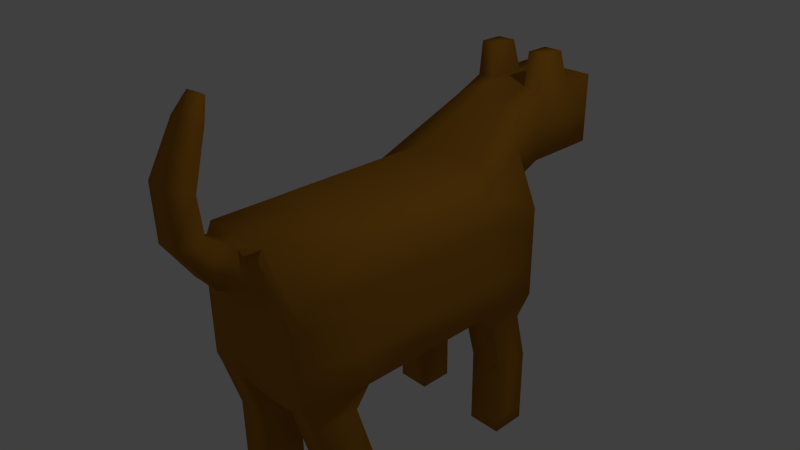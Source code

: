 # Source: animal.blend  (saved by Blender 2.72.0; exported with 4.5.12 LTS)
import bpy
from mathutils import Matrix  # noqa: F401  (used for matrix-valued properties, if any)

bpy.ops.wm.read_factory_settings(use_empty=True)
scene = bpy.context.scene
scene.name = 'Scene'

# ---- collections
col_collection_1 = bpy.data.collections.new('Collection 1'); scene.collection.children.link(col_collection_1)

# ---- materials (node trees are filled in below, after node groups)
mat_material = bpy.data.materials.new('Material')
mat_material.alpha_threshold = 0.0
mat_material.use_transparent_shadow = False
mat_material.diffuse_color = (0.4461, 0.1873, 0.0169, 1.0)
mat_material.roughness = 0.5
mat_material.specular_intensity = 0.0
mat_material.line_color = (0.0, 0.0, 0.0, 1.0)

# ---- material node trees

# ---- world
world_world = bpy.data.worlds.new('World'); scene.world = world_world
world_world.color = (0.05088, 0.05088, 0.05088)
world_world.use_sun_shadow = False
world_world.sun_shadow_jitter_overblur = 0.0
world_world.cycles.sampling_method = 'MANUAL'
world_world.cycles.sample_map_resolution = 256

# ---- cameras
cam_camera = bpy.data.cameras.new('Camera')
cam_camera.clip_end = 100.0
cam_camera.lens = 35.0
cam_camera.sensor_width = 32.0
cam_camera.sensor_height = 18.0
cam_camera.ortho_scale = 7.314
cam_camera.dof.focus_distance = 0.0
cam_camera.dof.aperture_fstop = 128.0

# ---- lights
light_lamp = bpy.data.lights.new('Lamp', 'POINT')
light_lamp.transmission_factor = 0.0
light_lamp.cutoff_distance = 30.0
light_lamp.energy = 100.0
light_lamp.shadow_buffer_clip_start = 1.001
light_lamp.shadow_soft_size = 0.1
light_lamp.shadow_maximum_resolution = 0.006
light_lamp.use_absolute_resolution = True
light_lamp.cycles.use_multiple_importance_sampling = False

# ---- meshes
me_cube = bpy.data.meshes.new('Cube')
me_cube.from_pydata([(1.0, 2.0, -1.0), (0.8619, -1.889, -1.0), (-0.845, -1.937, -1.0), (-1.0, 2.0, -1.0), (1.0, 1.079, 0.7316), (1.0, -1.079, 0.6693), (-1.0, -1.079, 0.6226), (-1.0, 1.079, 0.7316), (1.0, -9.123e-08, -1.0), (1.788e-07, 2.0, -1.0), (1.0, 2.0, 0.0), (0.0, -2.0, -1.0), (0.8619, -1.921, 0.0), (-1.0, 6.24e-07, -1.0), (-0.845, -1.937, 0.0), (-1.0, 2.0, 0.0), (1.0, -7.202e-07, 0.7316), (2.384e-07, 1.384, 1.0), (-5.364e-07, -2.0, 1.0), (-1.0, 5.156e-08, 0.7316), (5.96e-08, 2.664e-07, -1.0), (-1.49e-07, -3.297e-07, 1.0), (1.0, -5.681e-07, 0.0), (-2.98e-07, -2.0, 0.0), (-1.0, 5.048e-07, 0.0), (2.384e-07, 2.0, 0.0), (1.0, -1.0, -1.0), (-0.5, 2.0, -1.0), (1.0, 2.0, 0.3288), (-0.5, -2.0, -1.0), (0.8619, -1.889, 0.2665), (-1.0, 1.0, -1.0), (-0.845, -1.937, 0.2198), (-1.0, 2.0, 0.3288), (1.0, -0.5395, 0.7316), (-0.5, 1.384, 1.0), (-0.5, -2.0, 1.0), (-1.0, 0.5395, 0.7316), (1.0, 1.0, -1.0), (0.5, 2.0, -1.0), (1.0, 2.0, -0.5), (0.5, -2.0, -1.0), (0.8619, -1.889, -0.5), (-1.0, -1.0, -1.0), (-0.845, -1.937, -0.5), (-1.0, 2.0, -0.5), (1.0, 0.5395, 0.7316), (0.5, 1.384, 1.0), (0.5, -2.0, 1.0), (-1.0, -0.5395, 0.7316), (-0.5, 4.452e-07, -1.0), (0.5, 8.758e-08, -1.0), (1.192e-07, 1.0, -1.0), (2.98e-08, -1.0, -1.0), (-3.427e-07, -1.0, 1.0), (4.47e-08, 1.0, 1.0), (0.5, -6.873e-07, 1.0), (-0.5, 2.798e-08, 1.0), (1.0, -1.0, 0.0), (1.0, 1.0, 0.0), (1.0, -3.297e-07, -0.5), (1.0, -8.065e-07, 0.3288), (-0.5, -2.0, 0.0), (0.5, -2.0, 0.0), (-1.49e-07, -2.0, -0.5), (-4.172e-07, -2.0, 0.5), (-1.0, 1.0, 0.0), (-1.0, -1.0, 0.0), (-1.0, 5.644e-07, -0.5), (-1.0, 4.452e-07, 0.3288), (-0.5, 2.0, 0.0), (0.5, 2.0, 0.0), (0.5465, 2.549, 0.721), (2.086e-07, 2.0, -0.5), (-0.5, -1.0, -1.0), (-0.5, -1.0, 1.0), (1.0, -1.0, 0.3288), (-0.5, -2.0, 0.5), (-1.0, 1.0, 0.3288), (-0.5, 2.0, -0.5), (-0.5, 1.0, -1.0), (0.5, 1.0, -1.0), (0.5, -1.0, -1.0), (0.5, -1.0, 1.0), (0.5, 1.0, 1.0), (-0.5, 1.0, 1.0), (1.0, -1.0, -0.5), (1.0, 1.0, -0.5), (1.0, 1.0, 0.3288), (-0.5, -2.0, -0.5), (0.5, -2.0, -0.5), (0.5, -2.0, 0.5), (-1.0, 1.0, -0.5), (-1.0, -1.0, -0.5), (-1.0, -1.0, 0.3288), (-0.5465, 2.549, 1.721), (0.5465, 2.549, 1.721), (0.5, 2.0, -0.5), (0.5465, 2.131, 1.537), (-0.5465, 2.131, 1.537), (0.5465, 2.131, 0.5373), (-0.5465, 2.131, 0.5373), (5.969e-07, 2.131, 1.537), (5.969e-07, 2.131, 0.5373), (0.5465, 2.131, 1.037), (-0.5465, 2.131, 1.037), (-0.2733, 2.131, 1.537), (0.2733, 2.131, 1.537), (-0.2733, 2.131, 0.5373), (0.2733, 2.131, 0.5373), (0.5465, 3.116, 1.721), (-0.5465, 3.116, 1.721), (0.5465, 3.116, 0.721), (-0.5465, 2.549, 0.721), (7.272e-07, 2.549, 1.721), (7.272e-07, 2.549, 0.721), (0.5465, 2.549, 1.221), (-0.5465, 2.549, 1.221), (-0.2733, 2.549, 1.721), (0.2733, 2.549, 1.721), (-0.2733, 2.549, 0.721), (0.2733, 2.549, 0.721), (0.5465, 3.634, 0.721), (-0.5465, 3.634, 1.721), (0.5465, 3.634, 1.721), (-0.5465, 3.116, 0.721), (8.901e-07, 3.116, 1.721), (8.901e-07, 3.116, 0.721), (0.5465, 3.116, 1.221), (-0.5465, 3.116, 1.221), (-0.2733, 3.116, 1.721), (0.2733, 3.116, 1.721), (-0.2733, 3.116, 0.721), (0.2733, 3.116, 0.721), (0.5465, 2.949, 2.194), (0.5465, 2.605, 2.194), (-0.5465, 2.605, 2.194), (-0.5465, 3.634, 0.721), (1.02e-06, 3.634, 1.721), (1.02e-06, 3.634, 0.721), (0.5465, 3.634, 1.221), (-0.5465, 3.634, 1.221), (-0.2733, 3.634, 1.721), (0.2733, 3.634, 1.721), (-0.2733, 3.634, 0.721), (0.2733, 3.634, 0.721), (0.2246, -2.127, 0.9487), (-0.2246, -2.127, 0.9487), (-7.393e-07, -2.127, 0.9487), (-0.5465, 2.949, 2.194), (-0.2733, 2.605, 2.194), (0.2733, 2.605, 2.194), (-0.2733, 2.949, 2.194), (0.2733, 2.949, 2.194), (0.3053, 3.912, 0.9416), (-0.3053, 3.912, 1.5), (0.3053, 3.912, 1.5), (-0.3053, 3.912, 0.9416), (1.256e-06, 3.912, 1.5), (1.256e-06, 3.912, 0.9416), (0.3053, 3.912, 1.221), (-0.3053, 3.912, 1.221), (-0.1526, 3.912, 1.5), (0.1526, 3.912, 1.5), (-0.1526, 3.912, 0.9416), (0.1526, 3.912, 0.9416), (1.256e-06, 3.912, 1.221), (-0.1526, 3.912, 1.221), (0.1526, 3.912, 1.221), (-6.857e-07, -2.43, 0.5513), (-0.2246, -2.43, 0.5513), (0.2246, -2.43, 0.5513), (0.1664, -2.455, 1.142), (-0.1664, -2.455, 1.142), (-1.798e-06, -2.455, 1.142), (-1.758e-06, -2.825, 1.124), (-0.1664, -2.825, 1.124), (0.1664, -2.825, 1.124), (0.1664, -2.505, 1.685), (-0.1664, -2.505, 1.685), (-3.123e-06, -2.505, 1.685), (-3.083e-06, -2.837, 1.85), (-0.1664, -2.837, 1.85), (0.1664, -2.837, 1.85), (0.1152, -2.287, 2.372), (-0.1152, -2.287, 2.372), (-4.54e-06, -2.287, 2.372), (-4.512e-06, -2.516, 2.487), (-0.1152, -2.516, 2.487), (0.1152, -2.516, 2.487), (0.06447, -2.209, 2.654), (-0.06448, -2.209, 2.654), (-5.128e-06, -2.209, 2.654), (-5.112e-06, -2.338, 2.718), (-0.06448, -2.338, 2.718), (0.06447, -2.338, 2.718), (1.0, 1.758, -1.264), (1.0, -1.8, -1.264), (-1.0, -1.8, -1.264), (-1.0, 1.758, -1.264), (1.0, -1.2, -1.264), (-0.5, 1.758, -1.264), (-0.5, -1.8, -1.264), (-1.0, 1.242, -1.264), (1.0, 1.242, -1.264), (0.5, 1.758, -1.264), (0.5, -1.8, -1.264), (-1.0, -1.2, -1.264), (-0.5, -1.2, -1.264), (-0.5, 1.242, -1.264), (0.5, 1.242, -1.264), (0.5, -1.2, -1.264), (1.0, -1.564, -2.057), (-1.0, -1.564, -2.057), (1.0, -0.9632, -2.057), (-0.5, -1.564, -2.057), (0.5, -1.564, -2.057), (-1.0, -0.9632, -2.057), (-0.5, -0.9632, -2.057), (0.5, -0.9632, -2.057), (1.0, -1.564, -2.92), (-1.0, -1.564, -2.92), (1.0, -0.9632, -2.92), (-0.5, -1.564, -2.92), (0.5, -1.564, -2.92), (-1.0, -0.9632, -2.92), (-0.5, -0.9632, -2.92), (0.5, -0.9632, -2.92), (1.0, -1.564, -3.157), (-1.0, -1.564, -3.157), (1.0, -0.9632, -3.157), (-0.5, -1.564, -3.157), (0.5, -1.564, -3.157), (-1.0, -0.9632, -3.157), (-0.5, -0.9632, -3.157), (0.5, -0.9632, -3.157), (1.0, 1.939, -1.974), (-1.0, 1.939, -1.974), (-0.5, 1.939, -1.974), (-1.0, 1.422, -1.974), (1.0, 1.422, -1.974), (0.5, 1.939, -1.974), (-0.5, 1.422, -1.974), (0.5, 1.422, -1.974), (1.0, 1.939, -2.92), (-1.0, 1.939, -2.92), (-0.5, 1.939, -2.92), (-1.0, 1.422, -2.92), (1.0, 1.422, -2.92), (0.5, 1.939, -2.92), (-0.5, 1.422, -2.92), (0.5, 1.422, -2.92), (1.0, 1.939, -3.115), (-1.0, 1.939, -3.115), (-0.5, 1.939, -3.115), (-1.0, 1.422, -3.115), (1.0, 1.422, -3.115), (0.5, 1.939, -3.115), (-0.5, 1.422, -3.115), (0.5, 1.422, -3.115)], [], [(29, 2, 198, 202), (75, 49, 6, 36), (76, 34, 5, 30), (77, 36, 6, 32), (78, 37, 7, 33), (79, 27, 3, 45), (80, 50, 13, 31), (81, 51, 20, 52), (82, 41, 11, 53), (83, 54, 18, 48), (84, 55, 21, 56), (85, 37, 19, 57), (86, 58, 12, 42), (87, 59, 22, 60), (88, 46, 16, 61), (89, 62, 14, 44), (90, 63, 23, 64), (65, 91, 171, 169), (92, 66, 15, 45), (93, 67, 24, 68), (94, 49, 19, 69), (70, 15, 101, 108), (71, 25, 103, 109), (97, 39, 9, 73), (50, 74, 43, 13), (20, 53, 74, 50), (53, 11, 29, 74), (54, 75, 36, 18), (21, 57, 75, 54), (57, 19, 49, 75), (58, 76, 30, 12), (22, 61, 76, 58), (61, 16, 34, 76), (62, 77, 32, 14), (23, 65, 77, 62), (91, 48, 146, 171), (66, 78, 33, 15), (24, 69, 78, 66), (69, 19, 37, 78), (70, 79, 45, 15), (25, 73, 79, 70), (73, 9, 27, 79), (81, 39, 205, 210), (9, 52, 80, 27), (52, 20, 50, 80), (39, 81, 52, 9), (0, 38, 204, 196), (38, 8, 51, 81), (51, 82, 53, 20), (8, 26, 82, 51), (31, 3, 199, 203), (34, 83, 48, 5), (16, 56, 83, 34), (56, 21, 54, 83), (46, 84, 56, 16), (4, 47, 84, 46), (47, 17, 55, 84), (55, 85, 57, 21), (17, 35, 85, 55), (35, 7, 37, 85), (26, 86, 42, 1), (8, 60, 86, 26), (60, 22, 58, 86), (38, 87, 60, 8), (0, 40, 87, 38), (40, 10, 59, 87), (59, 88, 61, 22), (10, 28, 88, 59), (28, 4, 46, 88), (29, 89, 44, 2), (11, 64, 89, 29), (64, 23, 62, 89), (41, 90, 64, 11), (1, 42, 90, 41), (42, 12, 63, 90), (63, 91, 65, 23), (12, 30, 91, 63), (30, 5, 48, 91), (31, 92, 45, 3), (13, 68, 92, 31), (68, 24, 66, 92), (43, 93, 68, 13), (2, 44, 93, 43), (44, 14, 67, 93), (67, 94, 69, 24), (14, 32, 94, 67), (32, 6, 49, 94), (28, 10, 100, 104), (15, 33, 105, 101), (35, 17, 102, 106), (47, 4, 98, 107), (25, 70, 108, 103), (10, 71, 109, 100), (71, 97, 73, 25), (10, 40, 97, 71), (40, 0, 39, 97), (108, 101, 113, 120), (109, 103, 115, 121), (104, 100, 72, 116), (101, 105, 117, 113), (106, 102, 114, 118), (107, 98, 96, 119), (103, 108, 120, 115), (100, 109, 121, 72), (17, 47, 107, 102), (7, 35, 106, 99), (33, 7, 99, 105), (4, 28, 104, 98), (120, 113, 125, 132), (121, 115, 127, 133), (116, 72, 112, 128), (113, 117, 129, 125), (118, 114, 126, 130), (110, 131, 153, 134), (115, 120, 132, 127), (72, 121, 133, 112), (102, 107, 119, 114), (99, 106, 118, 95), (105, 99, 95, 117), (98, 104, 116, 96), (132, 125, 137, 144), (133, 127, 139, 145), (128, 112, 122, 140), (125, 129, 141, 137), (130, 126, 138, 142), (131, 110, 124, 143), (127, 132, 144, 139), (112, 133, 145, 122), (114, 119, 131, 126), (111, 95, 136, 149), (117, 95, 111, 129), (96, 116, 128, 110), (144, 137, 157, 164), (145, 139, 159, 165), (140, 122, 154, 160), (137, 141, 161, 157), (142, 138, 158, 162), (143, 124, 156, 163), (139, 144, 164, 159), (122, 145, 165, 154), (126, 131, 143, 138), (111, 130, 142, 123), (129, 111, 123, 141), (110, 128, 140, 124), (151, 135, 134, 153), (136, 150, 152, 149), (130, 111, 149, 152), (131, 119, 151, 153), (96, 110, 134, 135), (118, 130, 152, 150), (119, 96, 135, 151), (95, 118, 150, 136), (167, 164, 157, 161), (168, 165, 159, 166), (162, 167, 161, 155), (158, 166, 167, 162), (166, 159, 164, 167), (163, 168, 166, 158), (156, 160, 168, 163), (160, 154, 165, 168), (138, 143, 163, 158), (123, 142, 162, 155), (141, 123, 155, 161), (124, 140, 160, 156), (169, 171, 177, 175), (171, 146, 172, 177), (36, 77, 170, 147), (77, 65, 169, 170), (18, 36, 147, 148), (48, 18, 148, 146), (175, 177, 183, 181), (177, 172, 178, 183), (147, 170, 176, 173), (170, 169, 175, 176), (148, 147, 173, 174), (146, 148, 174, 172), (181, 183, 189, 187), (183, 178, 184, 189), (173, 176, 182, 179), (176, 175, 181, 182), (174, 173, 179, 180), (172, 174, 180, 178), (187, 189, 195, 193), (189, 184, 190, 195), (179, 182, 188, 185), (182, 181, 187, 188), (180, 179, 185, 186), (178, 180, 186, 184), (195, 190, 192, 193), (193, 192, 191, 194), (185, 188, 194, 191), (188, 187, 193, 194), (186, 185, 191, 192), (184, 186, 192, 190), (211, 200, 214, 219), (204, 210, 243, 240), (210, 205, 241, 243), (206, 211, 219, 216), (3, 27, 201, 199), (27, 80, 209, 201), (2, 43, 207, 198), (80, 31, 203, 209), (41, 82, 211, 206), (1, 41, 206, 197), (43, 74, 208, 207), (82, 26, 200, 211), (39, 0, 196, 205), (38, 81, 210, 204), (26, 1, 197, 200), (74, 29, 202, 208), (219, 214, 222, 227), (216, 219, 227, 224), (208, 202, 215, 218), (207, 208, 218, 217), (198, 207, 217, 213), (197, 206, 216, 212), (202, 198, 213, 215), (200, 197, 212, 214), (227, 222, 230, 235), (224, 227, 235, 232), (218, 215, 223, 226), (217, 218, 226, 225), (213, 217, 225, 221), (212, 216, 224, 220), (215, 213, 221, 223), (214, 212, 220, 222), (234, 231, 229, 233), (230, 228, 232, 235), (226, 223, 231, 234), (225, 226, 234, 233), (221, 225, 233, 229), (220, 224, 232, 228), (223, 221, 229, 231), (222, 220, 228, 230), (240, 243, 251, 248), (243, 241, 249, 251), (201, 209, 242, 238), (209, 203, 239, 242), (205, 196, 236, 241), (196, 204, 240, 236), (203, 199, 237, 239), (199, 201, 238, 237), (248, 251, 259, 256), (251, 249, 257, 259), (238, 242, 250, 246), (242, 239, 247, 250), (241, 236, 244, 249), (236, 240, 248, 244), (239, 237, 245, 247), (237, 238, 246, 245), (254, 258, 255, 253), (252, 256, 259, 257), (246, 250, 258, 254), (250, 247, 255, 258), (249, 244, 252, 257), (244, 248, 256, 252), (247, 245, 253, 255), (245, 246, 254, 253)])
me_cube.polygons.foreach_set('use_smooth', [True] * 258)
me_cube.materials.append(mat_material)
me_cube.use_remesh_preserve_volume = False
me_cube.use_remesh_preserve_attributes = False
me_cube.use_mirror_vertex_groups = False
me_cube.update()

# ---- objects
ob_cube = bpy.data.objects.new('Cube', me_cube)
ob_lamp = bpy.data.objects.new('Lamp', light_lamp)
ob_camera = bpy.data.objects.new('Camera', cam_camera)

# ---- transforms, parenting, visibility, modifiers, constraints
ob_cube.location = (0.0, 0.0, 0.0)
ob_cube.lock_rotations_4d = False
ob_cube.empty_display_type = 'ARROWS'
ob_cube.lineart.crease_threshold = 0.0
_m = ob_cube.modifiers.new('Multires', 'MULTIRES')
_m.uv_smooth = 'PRESERVE_CORNERS'
_m.quality = 3
_m.levels = 2
_m.sculpt_levels = 2
_m.render_levels = 2
_m.show_only_control_edges = False
ob_lamp.location = (4.076, 1.005, 5.904)
ob_lamp.rotation_euler = (0.6503, 0.05522, 1.866)
ob_lamp.lock_rotations_4d = False
ob_lamp.empty_display_type = 'ARROWS'
ob_lamp.color = (0.0, 0.0, 0.0, 0.0)
ob_lamp.lineart.crease_threshold = 0.0
ob_camera.location = (7.481, -6.508, 5.344)
ob_camera.rotation_euler = (1.109, 0.01082, 0.8149)
ob_camera.lock_rotations_4d = False
ob_camera.empty_display_type = 'ARROWS'
ob_camera.color = (0.0, 0.0, 0.0, 0.0)
ob_camera.display_type = 'WIRE'
ob_camera.lineart.crease_threshold = 0.0

# ---- collection membership
col_collection_1.objects.link(ob_cube)
col_collection_1.objects.link(ob_lamp)
col_collection_1.objects.link(ob_camera)

# ---- scene / render settings (as saved in the file)
scene.camera = ob_camera
scene.frame_start = 1; scene.frame_end = 250; scene.frame_set(1)
scene.render.engine = 'BLENDER_EEVEE_NEXT'
scene.render.resolution_percentage = 50
scene.render.dither_intensity = 0.0
scene.cycles.use_denoising = False
scene.cycles.samples = 10
scene.cycles.sampling_pattern = 'TABULATED_SOBOL'
scene.cycles.light_sampling_threshold = 0.0
scene.cycles.use_adaptive_sampling = False
scene.cycles.use_light_tree = False
scene.cycles.blur_glossy = 0.0
scene.cycles.pixel_filter_type = 'GAUSSIAN'
scene.cycles.sample_clamp_indirect = 0.0
scene.view_settings.view_transform = 'Standard'
bpy.context.view_layer.update()
